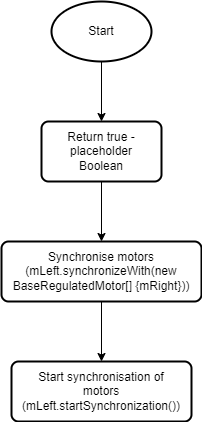

The diagram above was exported from draw.io. Its source (the exported page's mxGraphModel, read from the mxfile embedded in the PNG):
<mxGraphModel dx="185" dy="881" grid="1" gridSize="10" guides="1" tooltips="1" connect="1" arrows="1" fold="1" page="0" pageScale="1" pageWidth="850" pageHeight="1100" math="0" shadow="0">
  <root>
    <mxCell id="0" />
    <mxCell id="1" parent="0" />
    <mxCell id="duxnWDrNL3r5uDc9-lTf-3" value="" style="group" vertex="1" connectable="0" parent="1">
      <mxGeometry x="80" y="-160" width="100" height="60" as="geometry" />
    </mxCell>
    <mxCell id="duxnWDrNL3r5uDc9-lTf-1" value="" style="strokeWidth=2;html=1;shape=mxgraph.flowchart.start_1;whiteSpace=wrap;hachureGap=4;" vertex="1" parent="duxnWDrNL3r5uDc9-lTf-3">
      <mxGeometry width="100" height="60" as="geometry" />
    </mxCell>
    <mxCell id="duxnWDrNL3r5uDc9-lTf-2" value="Start" style="text;html=1;strokeColor=none;fillColor=none;align=center;verticalAlign=middle;whiteSpace=wrap;rounded=0;hachureGap=4;" vertex="1" parent="duxnWDrNL3r5uDc9-lTf-3">
      <mxGeometry x="20" y="15" width="60" height="30" as="geometry" />
    </mxCell>
    <mxCell id="duxnWDrNL3r5uDc9-lTf-6" value="" style="group" vertex="1" connectable="0" parent="1">
      <mxGeometry x="70" y="-40" width="120" height="70" as="geometry" />
    </mxCell>
    <mxCell id="duxnWDrNL3r5uDc9-lTf-8" value="" style="group" vertex="1" connectable="0" parent="duxnWDrNL3r5uDc9-lTf-6">
      <mxGeometry width="120" height="70" as="geometry" />
    </mxCell>
    <mxCell id="duxnWDrNL3r5uDc9-lTf-4" value="" style="rounded=1;whiteSpace=wrap;html=1;absoluteArcSize=1;arcSize=14;strokeWidth=2;hachureGap=4;" vertex="1" parent="duxnWDrNL3r5uDc9-lTf-8">
      <mxGeometry width="120" height="60" as="geometry" />
    </mxCell>
    <mxCell id="duxnWDrNL3r5uDc9-lTf-5" value="Return true - placeholder Boolean" style="text;html=1;strokeColor=none;fillColor=none;align=center;verticalAlign=middle;whiteSpace=wrap;rounded=0;hachureGap=4;" vertex="1" parent="duxnWDrNL3r5uDc9-lTf-8">
      <mxGeometry x="25" y="15" width="70" height="30" as="geometry" />
    </mxCell>
    <mxCell id="duxnWDrNL3r5uDc9-lTf-7" value="" style="endArrow=classic;html=1;rounded=0;sourcePerimeterSpacing=8;targetPerimeterSpacing=8;curved=1;entryX=0.5;entryY=0;entryDx=0;entryDy=0;exitX=0.5;exitY=1;exitDx=0;exitDy=0;exitPerimeter=0;" edge="1" parent="1" source="duxnWDrNL3r5uDc9-lTf-1" target="duxnWDrNL3r5uDc9-lTf-4">
      <mxGeometry width="50" height="50" relative="1" as="geometry">
        <mxPoint x="30" y="-40" as="sourcePoint" />
        <mxPoint x="80" y="-90" as="targetPoint" />
      </mxGeometry>
    </mxCell>
    <mxCell id="duxnWDrNL3r5uDc9-lTf-11" value="" style="endArrow=classic;html=1;rounded=0;sourcePerimeterSpacing=8;targetPerimeterSpacing=8;curved=1;entryX=0.5;entryY=0;entryDx=0;entryDy=0;exitX=0.5;exitY=1;exitDx=0;exitDy=0;" edge="1" parent="1" source="duxnWDrNL3r5uDc9-lTf-4" target="duxnWDrNL3r5uDc9-lTf-9">
      <mxGeometry width="50" height="50" relative="1" as="geometry">
        <mxPoint x="30" y="80" as="sourcePoint" />
        <mxPoint x="80" y="30" as="targetPoint" />
      </mxGeometry>
    </mxCell>
    <mxCell id="duxnWDrNL3r5uDc9-lTf-12" value="" style="group" vertex="1" connectable="0" parent="1">
      <mxGeometry x="30" y="80" width="200" height="60" as="geometry" />
    </mxCell>
    <mxCell id="duxnWDrNL3r5uDc9-lTf-9" value="" style="rounded=1;whiteSpace=wrap;html=1;absoluteArcSize=1;arcSize=14;strokeWidth=2;hachureGap=4;" vertex="1" parent="duxnWDrNL3r5uDc9-lTf-12">
      <mxGeometry width="200" height="60" as="geometry" />
    </mxCell>
    <mxCell id="duxnWDrNL3r5uDc9-lTf-10" value="Synchronise motors (mLeft.synchronizeWith(new BaseRegulatedMotor[] {mRight}))" style="text;html=1;strokeColor=none;fillColor=none;align=center;verticalAlign=middle;whiteSpace=wrap;rounded=0;hachureGap=4;" vertex="1" parent="duxnWDrNL3r5uDc9-lTf-12">
      <mxGeometry x="10" y="15" width="180" height="30" as="geometry" />
    </mxCell>
    <mxCell id="duxnWDrNL3r5uDc9-lTf-13" value="" style="rounded=1;whiteSpace=wrap;html=1;absoluteArcSize=1;arcSize=14;strokeWidth=2;hachureGap=4;" vertex="1" parent="1">
      <mxGeometry x="40" y="200" width="180" height="60" as="geometry" />
    </mxCell>
    <mxCell id="duxnWDrNL3r5uDc9-lTf-14" value="Start synchronisation of motors (mLeft.startSynchronization())" style="text;html=1;strokeColor=none;fillColor=none;align=center;verticalAlign=middle;whiteSpace=wrap;rounded=0;hachureGap=4;" vertex="1" parent="1">
      <mxGeometry x="100" y="215" width="60" height="30" as="geometry" />
    </mxCell>
    <mxCell id="duxnWDrNL3r5uDc9-lTf-15" value="" style="endArrow=classic;html=1;rounded=0;sourcePerimeterSpacing=8;targetPerimeterSpacing=8;curved=1;entryX=0.5;entryY=0;entryDx=0;entryDy=0;exitX=0.5;exitY=1;exitDx=0;exitDy=0;" edge="1" parent="1" source="duxnWDrNL3r5uDc9-lTf-9" target="duxnWDrNL3r5uDc9-lTf-13">
      <mxGeometry width="50" height="50" relative="1" as="geometry">
        <mxPoint x="60" y="200" as="sourcePoint" />
        <mxPoint x="110" y="150" as="targetPoint" />
      </mxGeometry>
    </mxCell>
  </root>
</mxGraphModel>